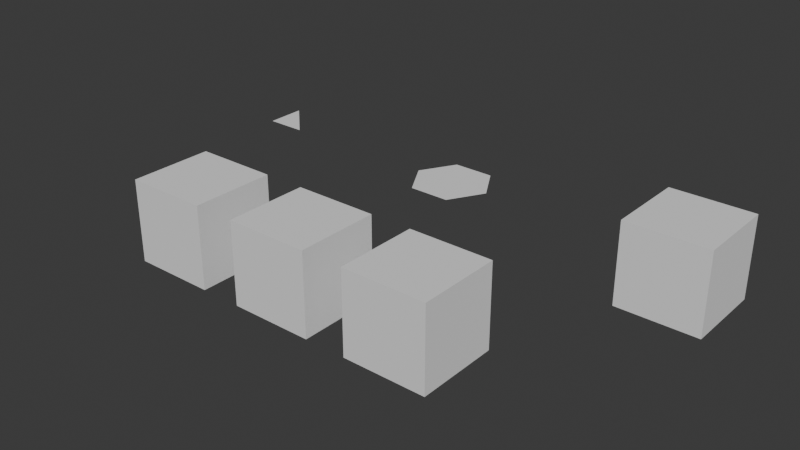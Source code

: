 # Source: bmesh_api_lab.blend  (saved by Blender 5.2.44; exported with 4.5.12 LTS)
import bpy
from mathutils import Matrix  # noqa: F401  (used for matrix-valued properties, if any)

bpy.ops.wm.read_factory_settings(use_empty=True)
scene = bpy.context.scene
scene.name = 'Scene'

# ---- collections
col_collection = bpy.data.collections.new('Collection'); scene.collection.children.link(col_collection)

# ---- world
world_world = bpy.data.worlds.new('World'); scene.world = world_world
world_world.use_nodes = True; world_world.node_tree.nodes.clear()
_N = world_world.node_tree.nodes; _L = world_world.node_tree.links
n0 = _N.new('ShaderNodeOutputWorld'); n0.name = 'World Output'; n0.location = (200, 100)
n1 = _N.new('ShaderNodeBackground'); n1.name = 'Background'; n1.location = (-200, 100)
n1.inputs[0].default_value = (0.05088, 0.05088, 0.05088, 1.0)
_L.new(n1.outputs[0], n0.inputs[0])
n0.is_active_output = True
world_world.color = (0.05088, 0.05088, 0.05088)
world_world.sun_shadow_jitter_overblur = 0.0

# ---- meshes
me_bmesh_removedoubles_mesh = bpy.data.meshes.new('BMesh_RemoveDoubles_Mesh')
me_bmesh_removedoubles_mesh.from_pydata([(0.0, 0.0, 0.0), (1.0, 0.0, 0.0), (0.0, 1.0, 0.0)], [], [(0, 1, 2)])
me_bmesh_removedoubles_mesh.update()
me_bmesh_dissolvedegenerate_mesh = bpy.data.meshes.new('BMesh_DissolveDegenerate_Mesh')
me_bmesh_dissolvedegenerate_mesh.from_pydata([(5e-08, 0.0, 0.0), (0.0, 1.0, 0.0)], [(1, 0)], [])
me_bmesh_dissolvedegenerate_mesh.update()
me_bmesh_triangulate_mesh = bpy.data.meshes.new('BMesh_Triangulate_Mesh')
me_bmesh_triangulate_mesh.from_pydata([(1.0, 0.0, 0.0), (0.5, 0.866, 0.0), (-0.5, 0.866, 0.0), (-1.0, 1.225e-16, 0.0), (-0.5, -0.866, 0.0), (0.5, -0.866, 0.0)], [], [(1, 2, 4), (5, 0, 1), (2, 3, 4), (4, 5, 1)])
me_bmesh_triangulate_mesh.update()
me_bmesh_dissolvelimit_mesh = bpy.data.meshes.new('BMesh_DissolveLimit_Mesh')
me_bmesh_dissolvelimit_mesh.from_pydata([(0.0, 0.0, 0.0), (0.0, 1.0, 0.0)], [(0, 1)], [])
me_bmesh_dissolvelimit_mesh.update()
me_bmesh_dissolvesharededge_mesh = bpy.data.meshes.new('BMesh_DissolveSharedEdge_Mesh')
me_bmesh_dissolvesharededge_mesh.from_pydata([(0.0, 0.0, 0.0), (1.0, 0.0, 0.0), (1.0, 1.0, 0.0), (0.0, 1.0, 0.0)], [], [(2, 3, 0, 1)])
me_bmesh_dissolvesharededge_mesh.update()
me_bmesh_recalculatenormals_mesh = bpy.data.meshes.new('BMesh_RecalculateNormals_Mesh')
me_bmesh_recalculatenormals_mesh.from_pydata([(-1.0, -1.0, -1.0), (-1.0, -1.0, 1.0), (-1.0, 1.0, -1.0), (-1.0, 1.0, 1.0), (1.0, -1.0, -1.0), (1.0, -1.0, 1.0), (1.0, 1.0, -1.0), (1.0, 1.0, 1.0)], [], [(0, 1, 3, 2), (2, 3, 7, 6), (6, 7, 5, 4), (4, 5, 1, 0), (2, 6, 4, 0), (7, 3, 1, 5)])
me_bmesh_recalculatenormals_mesh.update()
me_bmesh_uvcustomdata_mesh = bpy.data.meshes.new('BMesh_UVCustomData_Mesh')
me_bmesh_uvcustomdata_mesh.from_pydata([(-1.0, -1.0, -1.0), (-1.0, -1.0, 1.0), (-1.0, 1.0, -1.0), (-1.0, 1.0, 1.0), (1.0, -1.0, -1.0), (1.0, -1.0, 1.0), (1.0, 1.0, -1.0), (1.0, 1.0, 1.0)], [], [(0, 1, 3, 2), (2, 3, 7, 6), (6, 7, 5, 4), (4, 5, 1, 0), (2, 6, 4, 0), (7, 3, 1, 5)])
_uv = me_bmesh_uvcustomdata_mesh.uv_layers.new(name='LabUV')
_uv.uv.foreach_set('vector', [0.25, 0.25, 0.25, 0.25, 0.25, 0.75, 0.25, 0.75, 0.25, 0.75, 0.25, 0.75, 0.75, 0.75, 0.75, 0.75, 0.75, 0.75, 0.75, 0.75, 0.75, 0.25, 0.75, 0.25, 0.75, 0.25, 0.75, 0.25, 0.25, 0.25, 0.25, 0.25, 0.25, 0.75, 0.75, 0.75, 0.75, 0.25, 0.25, 0.25, 0.75, 0.75, 0.25, 0.75, 0.25, 0.25, 0.75, 0.25])
me_bmesh_uvcustomdata_mesh.update()
me_bmesh_selectionflush_mesh = bpy.data.meshes.new('BMesh_SelectionFlush_Mesh')
me_bmesh_selectionflush_mesh.from_pydata([(-1.0, -1.0, -1.0), (-1.0, -1.0, 1.0), (-1.0, 1.0, -1.0), (-1.0, 1.0, 1.0), (1.0, -1.0, -1.0), (1.0, -1.0, 1.0), (1.0, 1.0, -1.0), (1.0, 1.0, 1.0)], [], [(0, 1, 3, 2), (2, 3, 7, 6), (6, 7, 5, 4), (4, 5, 1, 0), (2, 6, 4, 0), (7, 3, 1, 5)])
me_bmesh_selectionflush_mesh.update()
me_bmesh_ownership_mesh = bpy.data.meshes.new('BMesh_Ownership_Mesh')
me_bmesh_ownership_mesh.from_pydata([(-1.0, -1.0, -1.0), (-1.0, -1.0, 1.0), (-1.0, 1.0, -1.0), (-1.0, 1.0, 1.0), (1.0, -1.0, -1.0), (1.0, -1.0, 1.0), (1.0, 1.0, -1.0), (1.0, 1.0, 1.0)], [], [(0, 1, 3, 2), (2, 3, 7, 6), (6, 7, 5, 4), (4, 5, 1, 0), (2, 6, 4, 0), (7, 3, 1, 5)])
me_bmesh_ownership_mesh.update()

# ---- objects
ob_bmesh_removedoubles = bpy.data.objects.new('BMesh_RemoveDoubles', me_bmesh_removedoubles_mesh)
ob_bmesh_dissolvedegenerate = bpy.data.objects.new('BMesh_DissolveDegenerate', me_bmesh_dissolvedegenerate_mesh)
ob_bmesh_triangulate = bpy.data.objects.new('BMesh_Triangulate', me_bmesh_triangulate_mesh)
ob_bmesh_dissolvelimit = bpy.data.objects.new('BMesh_DissolveLimit', me_bmesh_dissolvelimit_mesh)
ob_bmesh_dissolvesharededge = bpy.data.objects.new('BMesh_DissolveSharedEdge', me_bmesh_dissolvesharededge_mesh)
ob_bmesh_recalculatenormals = bpy.data.objects.new('BMesh_RecalculateNormals', me_bmesh_recalculatenormals_mesh)
ob_bmesh_uvcustomdata = bpy.data.objects.new('BMesh_UVCustomData', me_bmesh_uvcustomdata_mesh)
ob_bmesh_selectionflush = bpy.data.objects.new('BMesh_SelectionFlush', me_bmesh_selectionflush_mesh)
ob_bmesh_ownership = bpy.data.objects.new('BMesh_Ownership', me_bmesh_ownership_mesh)

# ---- transforms, parenting, visibility, modifiers, constraints
ob_bmesh_removedoubles.location = (-6.0, 3.0, 0.0)
ob_bmesh_dissolvedegenerate.location = (-3.0, 3.0, 0.0)
ob_bmesh_triangulate.location = (0.0, 3.0, 0.0)
ob_bmesh_dissolvelimit.location = (3.0, 3.0, 0.0)
ob_bmesh_dissolvesharededge.location = (4.5, 3.0, 0.0)
ob_bmesh_recalculatenormals.location = (6.0, 3.0, 0.0)
ob_bmesh_uvcustomdata.location = (-3.0, -2.0, 0.0)
ob_bmesh_selectionflush.location = (0.0, -2.0, 0.0)
ob_bmesh_ownership.location = (3.0, -2.0, 0.0)

# ---- collection membership
scene.collection.objects.link(ob_bmesh_removedoubles)
scene.collection.objects.link(ob_bmesh_dissolvedegenerate)
scene.collection.objects.link(ob_bmesh_triangulate)
scene.collection.objects.link(ob_bmesh_dissolvelimit)
scene.collection.objects.link(ob_bmesh_dissolvesharededge)
scene.collection.objects.link(ob_bmesh_recalculatenormals)
scene.collection.objects.link(ob_bmesh_uvcustomdata)
scene.collection.objects.link(ob_bmesh_selectionflush)
scene.collection.objects.link(ob_bmesh_ownership)

# ---- scene / render settings (as saved in the file)
scene.frame_start = 1; scene.frame_end = 250; scene.frame_set(1)
scene.render.engine = 'BLENDER_EEVEE_NEXT'
scene.render.bake_bias = 0.0
scene.render.bake_samples = 0
scene.render.compositor_device = 'GPU'
scene.eevee.use_volume_custom_range = False
scene.eevee.fast_gi_thickness_near = 0.1
scene.eevee.fast_gi_thickness_far = 0.0
scene.eevee.ray_tracing_options.screen_trace_thickness = 0.1
bpy.context.view_layer.update()

# ---- added for rendering (the .blend has no active camera and no usable light): camera, sun
cam_auto = bpy.data.cameras.new('AutoCamera')
cam_auto.lens = 50.0
cam_auto.sensor_width = 36.0
cam_auto.clip_end = 1000.0
ob_auto_camera = bpy.data.objects.new('AutoCamera', cam_auto)
scene.collection.objects.link(ob_auto_camera)
ob_auto_camera.location = (14.2855, -16.0426, 11.0284)
ob_auto_camera.rotation_euler = (1.09748, -7.21219e-08, 0.694738)
scene.camera = ob_auto_camera
light_auto_sun = bpy.data.lights.new('AutoSun', 'SUN')
light_auto_sun.energy = 3.0
light_auto_sun.angle = 0.0523599
ob_auto_sun = bpy.data.objects.new('AutoSun', light_auto_sun)
scene.collection.objects.link(ob_auto_sun)
ob_auto_sun.rotation_euler = (0.872665, 0.174533, 0.523599)
bpy.context.view_layer.update()
